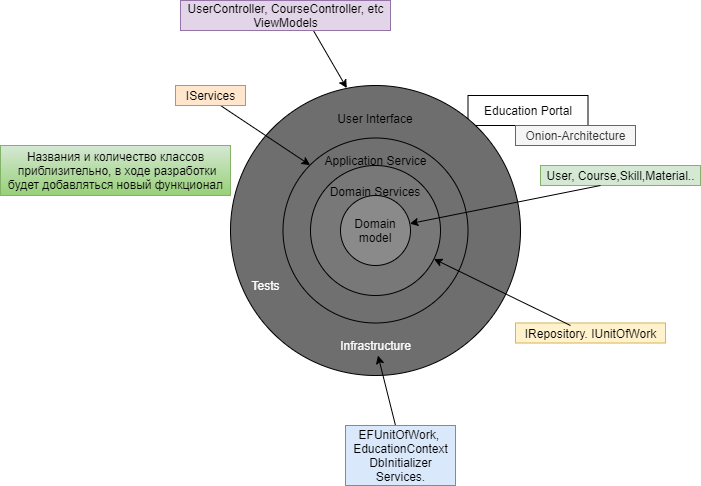

The diagram above was exported from draw.io. Its source (the exported page's mxGraphModel, read from the mxfile embedded in the PNG):
<mxGraphModel dx="1024" dy="592" grid="1" gridSize="10" guides="1" tooltips="1" connect="1" arrows="1" fold="1" page="1" pageScale="1" pageWidth="827" pageHeight="1169" math="0" shadow="0">
  <root>
    <mxCell id="0" />
    <mxCell id="1" parent="0" />
    <mxCell id="t9VGmpwB7oDqcvNMXCJo-12" value="IRepository. IUnitOfWork" style="text;html=1;align=center;verticalAlign=middle;resizable=0;points=[];autosize=1;fillColor=#fff2cc;strokeColor=#d6b656;" parent="1" vertex="1">
      <mxGeometry x="515" y="417.5" width="150" height="20" as="geometry" />
    </mxCell>
    <mxCell id="t9VGmpwB7oDqcvNMXCJo-10" value="User, Course,Skill,Material.." style="text;html=1;align=center;verticalAlign=middle;resizable=0;points=[];autosize=1;fillColor=#d5e8d4;strokeColor=#82b366;" parent="1" vertex="1">
      <mxGeometry x="540" y="260" width="160" height="20" as="geometry" />
    </mxCell>
    <mxCell id="t9VGmpwB7oDqcvNMXCJo-5" value="Education Portal" style="rounded=0;whiteSpace=wrap;html=1;" parent="1" vertex="1">
      <mxGeometry x="467.5" y="190" width="120" height="30" as="geometry" />
    </mxCell>
    <mxCell id="t9VGmpwB7oDqcvNMXCJo-4" value="User Interface&lt;br&gt;&lt;br&gt;&lt;br&gt;&lt;br&gt;&lt;br&gt;&lt;br&gt;&lt;br&gt;&lt;br&gt;&lt;br&gt;&lt;br&gt;&lt;br&gt;&lt;br&gt;&lt;br&gt;&lt;br&gt;&lt;br&gt;&lt;br&gt;&lt;br&gt;" style="ellipse;whiteSpace=wrap;html=1;aspect=fixed;fillColor=#6E6E6E;" parent="1" vertex="1">
      <mxGeometry x="230" y="180" width="290" height="290" as="geometry" />
    </mxCell>
    <mxCell id="t9VGmpwB7oDqcvNMXCJo-3" value="Application Service&lt;br&gt;&lt;br&gt;&lt;br&gt;&lt;br&gt;&lt;br&gt;&lt;br&gt;&lt;br&gt;&lt;br&gt;&lt;br&gt;&lt;br&gt;&lt;br&gt;" style="ellipse;whiteSpace=wrap;html=1;aspect=fixed;fillColor=#707070;" parent="1" vertex="1">
      <mxGeometry x="282.5" y="232.5" width="185" height="185" as="geometry" />
    </mxCell>
    <mxCell id="t9VGmpwB7oDqcvNMXCJo-2" value="&lt;p&gt;Domain Services&lt;/p&gt;&lt;p&gt;&lt;br&gt;&lt;/p&gt;&lt;p&gt;&lt;br&gt;&lt;/p&gt;&lt;p&gt;&lt;br&gt;&lt;/p&gt;" style="ellipse;whiteSpace=wrap;html=1;aspect=fixed;fillColor=#787878;" parent="1" vertex="1">
      <mxGeometry x="310" y="260" width="130" height="130" as="geometry" />
    </mxCell>
    <mxCell id="t9VGmpwB7oDqcvNMXCJo-1" value="Domain model" style="ellipse;whiteSpace=wrap;html=1;aspect=fixed;fillColor=#8A8A8A;" parent="1" vertex="1">
      <mxGeometry x="340" y="290" width="70" height="70" as="geometry" />
    </mxCell>
    <mxCell id="t9VGmpwB7oDqcvNMXCJo-6" value="Onion-Architecture" style="text;html=1;align=center;verticalAlign=middle;resizable=0;points=[];autosize=1;fillColor=#f5f5f5;strokeColor=#666666;fontColor=#333333;" parent="1" vertex="1">
      <mxGeometry x="515" y="220" width="120" height="20" as="geometry" />
    </mxCell>
    <mxCell id="t9VGmpwB7oDqcvNMXCJo-7" value="&lt;font color=&quot;#ffffff&quot;&gt;Tests&lt;/font&gt;" style="text;html=1;align=center;verticalAlign=middle;resizable=0;points=[];autosize=1;" parent="1" vertex="1">
      <mxGeometry x="245" y="370" width="40" height="20" as="geometry" />
    </mxCell>
    <mxCell id="t9VGmpwB7oDqcvNMXCJo-8" value="&lt;font color=&quot;#fafafa&quot;&gt;Infrastructure&lt;/font&gt;" style="text;html=1;align=center;verticalAlign=middle;resizable=0;points=[];autosize=1;" parent="1" vertex="1">
      <mxGeometry x="330" y="430" width="90" height="20" as="geometry" />
    </mxCell>
    <mxCell id="t9VGmpwB7oDqcvNMXCJo-9" value="" style="endArrow=classic;html=1;" parent="1" target="t9VGmpwB7oDqcvNMXCJo-1" edge="1">
      <mxGeometry width="50" height="50" relative="1" as="geometry">
        <mxPoint x="600" y="280" as="sourcePoint" />
        <mxPoint x="440" y="280" as="targetPoint" />
      </mxGeometry>
    </mxCell>
    <mxCell id="t9VGmpwB7oDqcvNMXCJo-11" value="" style="endArrow=classic;html=1;" parent="1" target="t9VGmpwB7oDqcvNMXCJo-2" edge="1">
      <mxGeometry width="50" height="50" relative="1" as="geometry">
        <mxPoint x="570" y="420" as="sourcePoint" />
        <mxPoint x="440" y="280" as="targetPoint" />
      </mxGeometry>
    </mxCell>
    <mxCell id="t9VGmpwB7oDqcvNMXCJo-13" value="" style="endArrow=classic;html=1;entryX=0;entryY=0;entryDx=0;entryDy=0;" parent="1" target="t9VGmpwB7oDqcvNMXCJo-3" edge="1">
      <mxGeometry width="50" height="50" relative="1" as="geometry">
        <mxPoint x="220" y="200" as="sourcePoint" />
        <mxPoint x="440" y="280" as="targetPoint" />
      </mxGeometry>
    </mxCell>
    <mxCell id="t9VGmpwB7oDqcvNMXCJo-14" value="IServices" style="text;html=1;align=center;verticalAlign=middle;resizable=0;points=[];autosize=1;fillColor=#ffe6cc;strokeColor=#d79b00;" parent="1" vertex="1">
      <mxGeometry x="175" y="180" width="70" height="20" as="geometry" />
    </mxCell>
    <mxCell id="t9VGmpwB7oDqcvNMXCJo-15" value="" style="endArrow=classic;html=1;entryX=0.401;entryY=0.009;entryDx=0;entryDy=0;entryPerimeter=0;" parent="1" target="t9VGmpwB7oDqcvNMXCJo-4" edge="1">
      <mxGeometry width="50" height="50" relative="1" as="geometry">
        <mxPoint x="310" y="120" as="sourcePoint" />
        <mxPoint x="440" y="280" as="targetPoint" />
      </mxGeometry>
    </mxCell>
    <mxCell id="t9VGmpwB7oDqcvNMXCJo-17" value="UserController, CourseController, etc&lt;br&gt;ViewModels" style="text;html=1;align=center;verticalAlign=middle;resizable=0;points=[];autosize=1;fillColor=#e1d5e7;strokeColor=#9673a6;" parent="1" vertex="1">
      <mxGeometry x="180" y="95" width="210" height="30" as="geometry" />
    </mxCell>
    <mxCell id="t9VGmpwB7oDqcvNMXCJo-18" value="" style="endArrow=classic;html=1;" parent="1" target="t9VGmpwB7oDqcvNMXCJo-8" edge="1">
      <mxGeometry width="50" height="50" relative="1" as="geometry">
        <mxPoint x="400" y="540" as="sourcePoint" />
        <mxPoint x="440" y="280" as="targetPoint" />
      </mxGeometry>
    </mxCell>
    <mxCell id="t9VGmpwB7oDqcvNMXCJo-19" value="EFUnitOfWork, &lt;br&gt;EducationContext&lt;br&gt;DbInitializer&lt;br&gt;Services." style="text;html=1;align=center;verticalAlign=middle;resizable=0;points=[];autosize=1;fillColor=#dae8fc;strokeColor=#6c8ebf;" parent="1" vertex="1">
      <mxGeometry x="345" y="520" width="110" height="60" as="geometry" />
    </mxCell>
    <mxCell id="t9VGmpwB7oDqcvNMXCJo-22" value="Названия и количество классов&lt;br&gt;&amp;nbsp;приблизительно, в ходе разработки&lt;br&gt;будет добавляться новый функционал&lt;br&gt;" style="text;html=1;align=center;verticalAlign=middle;resizable=0;points=[];autosize=1;fillColor=#d5e8d4;strokeColor=#82b366;gradientColor=#97d077;" parent="1" vertex="1">
      <mxGeometry y="240" width="230" height="50" as="geometry" />
    </mxCell>
  </root>
</mxGraphModel>